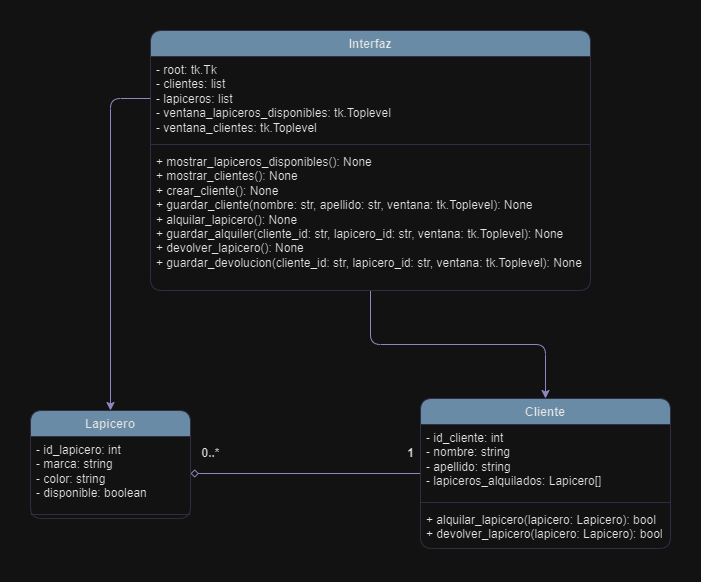

The diagram above was exported from draw.io. Its source (the exported page's mxGraphModel, read from the mxfile embedded in the PNG):
<mxGraphModel dx="1434" dy="797" grid="1" gridSize="10" guides="1" tooltips="1" connect="1" arrows="1" fold="1" page="1" pageScale="1" pageWidth="827" pageHeight="1169" math="0" shadow="0">
  <root>
    <mxCell id="0" />
    <mxCell id="1" parent="0" />
    <mxCell id="CKOdoIwNOiDxa_bnxZwN-24" style="edgeStyle=orthogonalEdgeStyle;rounded=1;orthogonalLoop=1;jettySize=auto;html=1;entryX=1;entryY=0.5;entryDx=0;entryDy=0;endArrow=diamond;endFill=0;strokeWidth=1;endSize=6;labelBackgroundColor=none;strokeColor=#736CA8;fontColor=default;" parent="1" source="CKOdoIwNOiDxa_bnxZwN-1" target="CKOdoIwNOiDxa_bnxZwN-10" edge="1">
      <mxGeometry relative="1" as="geometry" />
    </mxCell>
    <mxCell id="CKOdoIwNOiDxa_bnxZwN-1" value="Cliente" style="swimlane;fontStyle=1;align=center;verticalAlign=top;childLayout=stackLayout;horizontal=1;startSize=26;horizontalStack=0;resizeParent=1;resizeParentMax=0;resizeLast=0;collapsible=1;marginBottom=0;whiteSpace=wrap;fillColor=#5D7F99;labelBackgroundColor=none;strokeColor=#D0CEE2;fontColor=#1A1A1A;rounded=1;" parent="1" vertex="1">
      <mxGeometry x="480" y="428" width="250" height="150" as="geometry">
        <mxRectangle x="200" y="100" width="60" height="30" as="alternateBounds" />
      </mxGeometry>
    </mxCell>
    <mxCell id="CKOdoIwNOiDxa_bnxZwN-2" value="- id_cliente: int&#10;- nombre: string&#10;- apellido: string&#10;- lapiceros_alquilados: Lapicero[]" style="text;strokeColor=none;fillColor=none;align=left;verticalAlign=top;spacingLeft=4;spacingRight=4;overflow=hidden;rotatable=0;points=[[0,0.5],[1,0.5]];portConstraint=eastwest;whiteSpace=wrap;labelBackgroundColor=none;fontColor=#1A1A1A;rounded=1;" parent="CKOdoIwNOiDxa_bnxZwN-1" vertex="1">
      <mxGeometry y="26" width="250" height="74" as="geometry" />
    </mxCell>
    <mxCell id="CKOdoIwNOiDxa_bnxZwN-3" value="" style="line;strokeWidth=1;fillColor=none;align=left;verticalAlign=middle;spacingTop=-1;spacingLeft=3;spacingRight=3;rotatable=0;labelPosition=right;points=[];portConstraint=eastwest;strokeColor=#D0CEE2;labelBackgroundColor=none;fontColor=#1A1A1A;rounded=1;" parent="CKOdoIwNOiDxa_bnxZwN-1" vertex="1">
      <mxGeometry y="100" width="250" height="8" as="geometry" />
    </mxCell>
    <mxCell id="CKOdoIwNOiDxa_bnxZwN-4" value="+ alquilar_lapicero(lapicero: Lapicero): bool&#10;+ devolver_lapicero(lapicero: Lapicero): bool" style="text;strokeColor=none;fillColor=none;align=left;verticalAlign=top;spacingLeft=4;spacingRight=4;overflow=hidden;rotatable=0;points=[[0,0.5],[1,0.5]];portConstraint=eastwest;whiteSpace=wrap;labelBackgroundColor=none;fontColor=#1A1A1A;rounded=1;" parent="CKOdoIwNOiDxa_bnxZwN-1" vertex="1">
      <mxGeometry y="108" width="250" height="42" as="geometry" />
    </mxCell>
    <mxCell id="CKOdoIwNOiDxa_bnxZwN-9" value="Lapicero" style="swimlane;fontStyle=1;align=center;verticalAlign=top;childLayout=stackLayout;horizontal=1;startSize=26;horizontalStack=0;resizeParent=1;resizeParentMax=0;resizeLast=0;collapsible=1;marginBottom=0;whiteSpace=wrap;html=1;labelBackgroundColor=none;fillColor=#5D7F99;strokeColor=#D0CEE2;fontColor=#1A1A1A;rounded=1;" parent="1" vertex="1">
      <mxGeometry x="90" y="440" width="160" height="108" as="geometry" />
    </mxCell>
    <mxCell id="CKOdoIwNOiDxa_bnxZwN-10" value="- id_lapicero: int&#10;- marca: string&#10;- color: string&#10;- disponible: boolean" style="text;strokeColor=none;fillColor=none;align=left;verticalAlign=top;spacingLeft=4;spacingRight=4;overflow=hidden;rotatable=0;points=[[0,0.5],[1,0.5]];portConstraint=eastwest;whiteSpace=wrap;labelBackgroundColor=none;fontColor=#1A1A1A;rounded=1;" parent="CKOdoIwNOiDxa_bnxZwN-9" vertex="1">
      <mxGeometry y="26" width="160" height="74" as="geometry" />
    </mxCell>
    <mxCell id="CKOdoIwNOiDxa_bnxZwN-11" value="" style="line;strokeWidth=1;fillColor=none;align=left;verticalAlign=middle;spacingTop=-1;spacingLeft=3;spacingRight=3;rotatable=0;labelPosition=right;points=[];portConstraint=eastwest;strokeColor=#D0CEE2;labelBackgroundColor=none;fontColor=#1A1A1A;rounded=1;" parent="CKOdoIwNOiDxa_bnxZwN-9" vertex="1">
      <mxGeometry y="100" width="160" height="8" as="geometry" />
    </mxCell>
    <mxCell id="CKOdoIwNOiDxa_bnxZwN-22" style="edgeStyle=orthogonalEdgeStyle;rounded=1;orthogonalLoop=1;jettySize=auto;html=1;entryX=0.5;entryY=0;entryDx=0;entryDy=0;labelBackgroundColor=none;strokeColor=#736CA8;fontColor=default;" parent="1" source="CKOdoIwNOiDxa_bnxZwN-13" target="CKOdoIwNOiDxa_bnxZwN-1" edge="1">
      <mxGeometry relative="1" as="geometry" />
    </mxCell>
    <mxCell id="CKOdoIwNOiDxa_bnxZwN-13" value="Interfaz" style="swimlane;fontStyle=1;align=center;verticalAlign=top;childLayout=stackLayout;horizontal=1;startSize=26;horizontalStack=0;resizeParent=1;resizeParentMax=0;resizeLast=0;collapsible=1;marginBottom=0;whiteSpace=wrap;labelBackgroundColor=none;fillColor=#5D7F99;strokeColor=#D0CEE2;fontColor=#1A1A1A;rounded=1;" parent="1" vertex="1">
      <mxGeometry x="210" y="60" width="440" height="260" as="geometry" />
    </mxCell>
    <mxCell id="CKOdoIwNOiDxa_bnxZwN-14" value="- root: tk.Tk&#10;- clientes: list&#10;- lapiceros: list&#10;- ventana_lapiceros_disponibles: tk.Toplevel&#10;- ventana_clientes: tk.Toplevel" style="text;strokeColor=none;fillColor=none;align=left;verticalAlign=top;spacingLeft=4;spacingRight=4;overflow=hidden;rotatable=0;points=[[0,0.5],[1,0.5]];portConstraint=eastwest;whiteSpace=wrap;labelBackgroundColor=none;fontColor=#1A1A1A;rounded=1;" parent="CKOdoIwNOiDxa_bnxZwN-13" vertex="1">
      <mxGeometry y="26" width="440" height="84" as="geometry" />
    </mxCell>
    <mxCell id="CKOdoIwNOiDxa_bnxZwN-15" value="" style="line;strokeWidth=1;fillColor=none;align=left;verticalAlign=middle;spacingTop=-1;spacingLeft=3;spacingRight=3;rotatable=0;labelPosition=right;points=[];portConstraint=eastwest;strokeColor=#D0CEE2;labelBackgroundColor=none;fontColor=#1A1A1A;rounded=1;" parent="CKOdoIwNOiDxa_bnxZwN-13" vertex="1">
      <mxGeometry y="110" width="440" height="8" as="geometry" />
    </mxCell>
    <mxCell id="CKOdoIwNOiDxa_bnxZwN-16" value="+ mostrar_lapiceros_disponibles(): None&#10;+ mostrar_clientes(): None&#10;+ crear_cliente(): None&#10;+ guardar_cliente(nombre: str, apellido: str, ventana: tk.Toplevel): None&#10;+ alquilar_lapicero(): None&#10;+ guardar_alquiler(cliente_id: str, lapicero_id: str, ventana: tk.Toplevel): None&#10;+ devolver_lapicero(): None&#10;+ guardar_devolucion(cliente_id: str, lapicero_id: str, ventana: tk.Toplevel): None" style="text;strokeColor=none;fillColor=none;align=left;verticalAlign=top;spacingLeft=4;spacingRight=4;overflow=hidden;rotatable=0;points=[[0,0.5],[1,0.5]];portConstraint=eastwest;whiteSpace=wrap;labelBackgroundColor=none;fontColor=#1A1A1A;rounded=1;" parent="CKOdoIwNOiDxa_bnxZwN-13" vertex="1">
      <mxGeometry y="118" width="440" height="142" as="geometry" />
    </mxCell>
    <mxCell id="CKOdoIwNOiDxa_bnxZwN-23" style="edgeStyle=orthogonalEdgeStyle;rounded=1;orthogonalLoop=1;jettySize=auto;html=1;exitX=0;exitY=0.5;exitDx=0;exitDy=0;entryX=0.5;entryY=0;entryDx=0;entryDy=0;labelBackgroundColor=none;strokeColor=#736CA8;fontColor=default;" parent="1" source="CKOdoIwNOiDxa_bnxZwN-14" target="CKOdoIwNOiDxa_bnxZwN-9" edge="1">
      <mxGeometry relative="1" as="geometry" />
    </mxCell>
    <mxCell id="CKOdoIwNOiDxa_bnxZwN-27" value="1" style="text;align=center;fontStyle=1;verticalAlign=middle;spacingLeft=3;spacingRight=3;strokeColor=none;rotatable=0;points=[[0,0.5],[1,0.5]];portConstraint=eastwest;html=1;labelBackgroundColor=none;fontColor=#1A1A1A;rounded=1;" parent="1" vertex="1">
      <mxGeometry x="430" y="470" width="80" height="26" as="geometry" />
    </mxCell>
    <mxCell id="CKOdoIwNOiDxa_bnxZwN-28" value="0..*" style="text;align=center;fontStyle=1;verticalAlign=middle;spacingLeft=3;spacingRight=3;strokeColor=none;rotatable=0;points=[[0,0.5],[1,0.5]];portConstraint=eastwest;html=1;labelBackgroundColor=none;fontColor=#1A1A1A;rounded=1;" parent="1" vertex="1">
      <mxGeometry x="230" y="470" width="80" height="26" as="geometry" />
    </mxCell>
  </root>
</mxGraphModel>